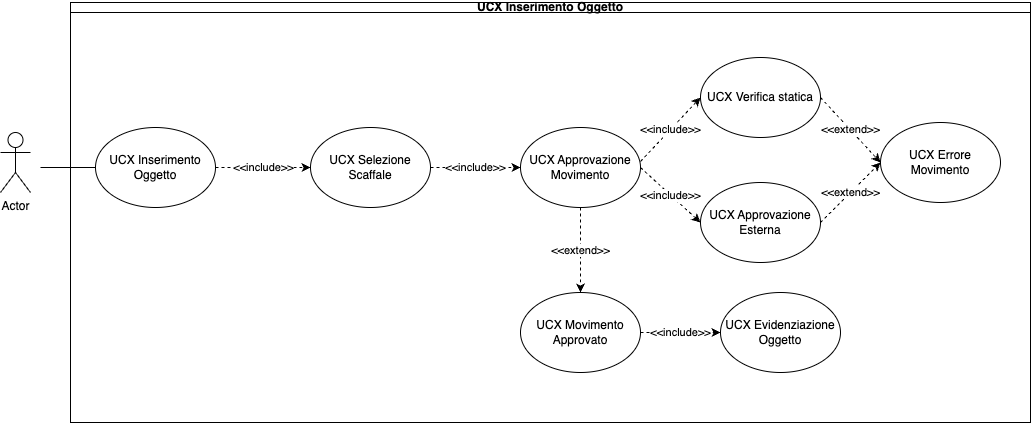

The diagram above was exported from draw.io. Its source (the exported page's mxGraphModel, read from the mxfile embedded in the PNG):
<mxGraphModel dx="954" dy="500" grid="1" gridSize="10" guides="1" tooltips="1" connect="1" arrows="1" fold="1" page="1" pageScale="1" pageWidth="850" pageHeight="1100" math="0" shadow="0">
  <root>
    <mxCell id="0" />
    <mxCell id="1" parent="0" />
    <mxCell id="EQKwSdMoGVdVQpNZl_It-1" value="UCX Inserimento Oggetto" style="swimlane;whiteSpace=wrap;html=1;startSize=10;" vertex="1" parent="1">
      <mxGeometry x="230" y="120" width="960" height="420" as="geometry" />
    </mxCell>
    <mxCell id="EQKwSdMoGVdVQpNZl_It-3" value="UCX Inserimento Oggetto" style="ellipse;whiteSpace=wrap;html=1;" vertex="1" parent="EQKwSdMoGVdVQpNZl_It-1">
      <mxGeometry x="25" y="125" width="120" height="80" as="geometry" />
    </mxCell>
    <mxCell id="EQKwSdMoGVdVQpNZl_It-4" value="UCX Selezione Scaffale" style="ellipse;whiteSpace=wrap;html=1;" vertex="1" parent="EQKwSdMoGVdVQpNZl_It-1">
      <mxGeometry x="240" y="125" width="120" height="80" as="geometry" />
    </mxCell>
    <mxCell id="EQKwSdMoGVdVQpNZl_It-5" value="UCX Approvazione&lt;br&gt;Movimento" style="ellipse;whiteSpace=wrap;html=1;" vertex="1" parent="EQKwSdMoGVdVQpNZl_It-1">
      <mxGeometry x="450" y="125" width="120" height="80" as="geometry" />
    </mxCell>
    <mxCell id="EQKwSdMoGVdVQpNZl_It-7" value="UCX Verifica statica" style="ellipse;whiteSpace=wrap;html=1;" vertex="1" parent="EQKwSdMoGVdVQpNZl_It-1">
      <mxGeometry x="630" y="55" width="120" height="80" as="geometry" />
    </mxCell>
    <mxCell id="EQKwSdMoGVdVQpNZl_It-8" value="UCX Approvazione Esterna" style="ellipse;whiteSpace=wrap;html=1;" vertex="1" parent="EQKwSdMoGVdVQpNZl_It-1">
      <mxGeometry x="630" y="180" width="120" height="80" as="geometry" />
    </mxCell>
    <mxCell id="EQKwSdMoGVdVQpNZl_It-9" value="&amp;lt;&amp;lt;include&amp;gt;&amp;gt;" style="endArrow=classic;html=1;rounded=0;exitX=1;exitY=0.5;exitDx=0;exitDy=0;entryX=0;entryY=0.5;entryDx=0;entryDy=0;dashed=1;" edge="1" parent="EQKwSdMoGVdVQpNZl_It-1" source="EQKwSdMoGVdVQpNZl_It-3" target="EQKwSdMoGVdVQpNZl_It-4">
      <mxGeometry width="50" height="50" relative="1" as="geometry">
        <mxPoint x="160" y="250" as="sourcePoint" />
        <mxPoint x="210" y="200" as="targetPoint" />
      </mxGeometry>
    </mxCell>
    <mxCell id="EQKwSdMoGVdVQpNZl_It-13" value="&amp;lt;&amp;lt;include&amp;gt;&amp;gt;" style="endArrow=classic;html=1;rounded=0;exitX=1;exitY=0.425;exitDx=0;exitDy=0;dashed=1;entryX=0;entryY=0.5;entryDx=0;entryDy=0;exitPerimeter=0;" edge="1" parent="EQKwSdMoGVdVQpNZl_It-1" source="EQKwSdMoGVdVQpNZl_It-5" target="EQKwSdMoGVdVQpNZl_It-7">
      <mxGeometry x="0.0031" width="50" height="50" relative="1" as="geometry">
        <mxPoint x="370" y="175" as="sourcePoint" />
        <mxPoint x="460" y="175" as="targetPoint" />
        <mxPoint as="offset" />
      </mxGeometry>
    </mxCell>
    <mxCell id="EQKwSdMoGVdVQpNZl_It-14" value="&amp;lt;&amp;lt;include&amp;gt;&amp;gt;" style="endArrow=classic;html=1;rounded=0;exitX=1;exitY=0.5;exitDx=0;exitDy=0;dashed=1;entryX=0;entryY=0.5;entryDx=0;entryDy=0;" edge="1" parent="EQKwSdMoGVdVQpNZl_It-1" source="EQKwSdMoGVdVQpNZl_It-5" target="EQKwSdMoGVdVQpNZl_It-8">
      <mxGeometry width="50" height="50" relative="1" as="geometry">
        <mxPoint x="580" y="169" as="sourcePoint" />
        <mxPoint x="640" y="105" as="targetPoint" />
      </mxGeometry>
    </mxCell>
    <mxCell id="EQKwSdMoGVdVQpNZl_It-16" value="UCX Errore Movimento" style="ellipse;whiteSpace=wrap;html=1;" vertex="1" parent="EQKwSdMoGVdVQpNZl_It-1">
      <mxGeometry x="810" y="120" width="120" height="80" as="geometry" />
    </mxCell>
    <mxCell id="EQKwSdMoGVdVQpNZl_It-19" value="&amp;lt;&amp;lt;extend&amp;gt;&amp;gt;" style="endArrow=classic;html=1;rounded=0;exitX=1;exitY=0.5;exitDx=0;exitDy=0;dashed=1;entryX=0;entryY=0.5;entryDx=0;entryDy=0;" edge="1" parent="EQKwSdMoGVdVQpNZl_It-1" source="EQKwSdMoGVdVQpNZl_It-7" target="EQKwSdMoGVdVQpNZl_It-16">
      <mxGeometry width="50" height="50" relative="1" as="geometry">
        <mxPoint x="310" y="215" as="sourcePoint" />
        <mxPoint x="310" y="290" as="targetPoint" />
      </mxGeometry>
    </mxCell>
    <mxCell id="EQKwSdMoGVdVQpNZl_It-20" value="&amp;lt;&amp;lt;extend&amp;gt;&amp;gt;" style="endArrow=classic;html=1;rounded=0;exitX=1;exitY=0.5;exitDx=0;exitDy=0;dashed=1;entryX=0;entryY=0.5;entryDx=0;entryDy=0;" edge="1" parent="EQKwSdMoGVdVQpNZl_It-1" source="EQKwSdMoGVdVQpNZl_It-8" target="EQKwSdMoGVdVQpNZl_It-16">
      <mxGeometry width="50" height="50" relative="1" as="geometry">
        <mxPoint x="760" y="105" as="sourcePoint" />
        <mxPoint x="880" y="145" as="targetPoint" />
      </mxGeometry>
    </mxCell>
    <mxCell id="EQKwSdMoGVdVQpNZl_It-23" value="UCX Movimento Approvato" style="ellipse;whiteSpace=wrap;html=1;" vertex="1" parent="EQKwSdMoGVdVQpNZl_It-1">
      <mxGeometry x="450" y="290" width="120" height="80" as="geometry" />
    </mxCell>
    <mxCell id="EQKwSdMoGVdVQpNZl_It-24" value="UCX Evidenziazione Oggetto" style="ellipse;whiteSpace=wrap;html=1;" vertex="1" parent="EQKwSdMoGVdVQpNZl_It-1">
      <mxGeometry x="650" y="290" width="120" height="80" as="geometry" />
    </mxCell>
    <mxCell id="EQKwSdMoGVdVQpNZl_It-25" value="&amp;lt;&amp;lt;include&amp;gt;&amp;gt;" style="endArrow=classic;html=1;rounded=0;exitX=1;exitY=0.5;exitDx=0;exitDy=0;dashed=1;entryX=0;entryY=0.5;entryDx=0;entryDy=0;" edge="1" parent="EQKwSdMoGVdVQpNZl_It-1" source="EQKwSdMoGVdVQpNZl_It-23" target="EQKwSdMoGVdVQpNZl_It-24">
      <mxGeometry width="50" height="50" relative="1" as="geometry">
        <mxPoint x="580" y="175" as="sourcePoint" />
        <mxPoint x="640" y="230" as="targetPoint" />
      </mxGeometry>
    </mxCell>
    <mxCell id="EQKwSdMoGVdVQpNZl_It-2" value="Actor" style="shape=umlActor;verticalLabelPosition=bottom;verticalAlign=top;html=1;outlineConnect=0;" vertex="1" parent="1">
      <mxGeometry x="160" y="250" width="30" height="60" as="geometry" />
    </mxCell>
    <mxCell id="EQKwSdMoGVdVQpNZl_It-10" value="&amp;lt;&amp;lt;include&amp;gt;&amp;gt;" style="endArrow=classic;html=1;rounded=0;exitX=1;exitY=0.5;exitDx=0;exitDy=0;dashed=1;" edge="1" parent="1" source="EQKwSdMoGVdVQpNZl_It-4">
      <mxGeometry width="50" height="50" relative="1" as="geometry">
        <mxPoint x="385" y="295" as="sourcePoint" />
        <mxPoint x="680" y="285" as="targetPoint" />
      </mxGeometry>
    </mxCell>
    <mxCell id="EQKwSdMoGVdVQpNZl_It-15" value="" style="endArrow=none;html=1;rounded=0;entryX=0;entryY=0.5;entryDx=0;entryDy=0;" edge="1" parent="1" target="EQKwSdMoGVdVQpNZl_It-3">
      <mxGeometry width="50" height="50" relative="1" as="geometry">
        <mxPoint x="200" y="285" as="sourcePoint" />
        <mxPoint x="100" y="380" as="targetPoint" />
      </mxGeometry>
    </mxCell>
    <mxCell id="EQKwSdMoGVdVQpNZl_It-22" value="&amp;lt;&amp;lt;extend&amp;gt;&amp;gt;" style="endArrow=classic;html=1;rounded=0;exitX=0.5;exitY=1;exitDx=0;exitDy=0;dashed=1;" edge="1" parent="1" source="EQKwSdMoGVdVQpNZl_It-5">
      <mxGeometry x="0.0118" width="50" height="50" relative="1" as="geometry">
        <mxPoint x="810" y="295" as="sourcePoint" />
        <mxPoint x="740" y="410" as="targetPoint" />
        <mxPoint as="offset" />
      </mxGeometry>
    </mxCell>
  </root>
</mxGraphModel>